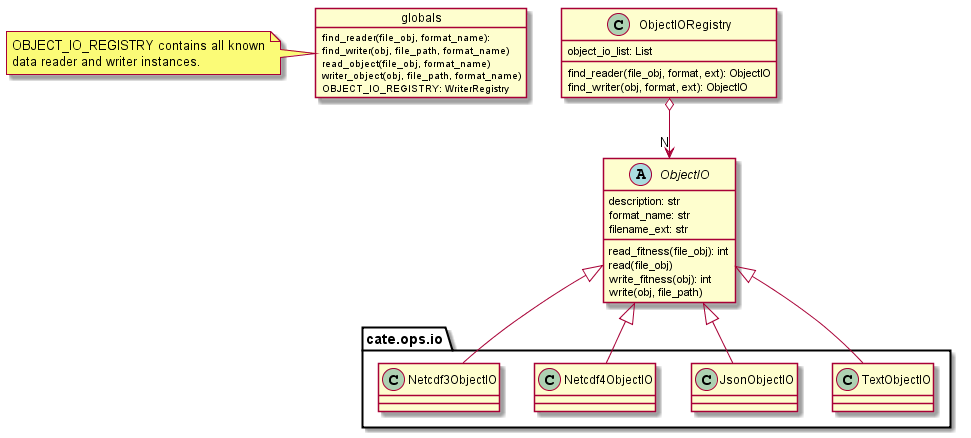

The diagram above was rendered by PlantUML. Its source (embedded in the PNG):
@startuml

class ObjectIORegistry {
    object_io_list: List
    find_reader(file_obj, format, ext): ObjectIO
    find_writer(obj, format, ext): ObjectIO
}

ObjectIORegistry o--> "N" ObjectIO

object globals {
    find_reader(file_obj, format_name):
    find_writer(obj, file_path, format_name)
    read_object(file_obj, format_name)
    writer_object(obj, file_path, format_name)
    OBJECT_IO_REGISTRY: WriterRegistry
}

note left of globals
OBJECT_IO_REGISTRY contains all known
data reader and writer instances.
end note

abstract class ObjectIO {
    description: str
    format_name: str
    filename_ext: str

    read_fitness(file_obj): int
    read(file_obj)
    write_fitness(obj): int
    write(obj, file_path)
}

class cate.ops.io.TextObjectIO extends ObjectIO {
}

class cate.ops.io.JsonObjectIO extends ObjectIO {
}

class cate.ops.io.Netcdf4ObjectIO extends ObjectIO {
}

class cate.ops.io.Netcdf3ObjectIO extends ObjectIO {
}


@enduml